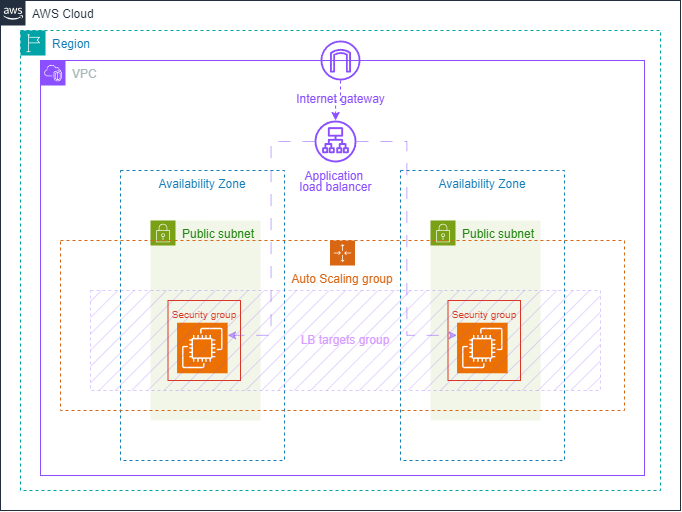

The diagram above was exported from draw.io. Its source (the exported page's mxGraphModel, read from the mxfile embedded in the PNG):
<mxGraphModel dx="1444" dy="749" grid="1" gridSize="10" guides="1" tooltips="1" connect="1" arrows="1" fold="1" page="1" pageScale="1" pageWidth="827" pageHeight="1169" math="0" shadow="0">
  <root>
    <mxCell id="0" />
    <mxCell id="1" parent="0" />
    <mxCell id="Vlu-0BPNhPaCI9VzvmUt-2" value="AWS Cloud" style="points=[[0,0],[0.25,0],[0.5,0],[0.75,0],[1,0],[1,0.25],[1,0.5],[1,0.75],[1,1],[0.75,1],[0.5,1],[0.25,1],[0,1],[0,0.75],[0,0.5],[0,0.25]];outlineConnect=0;gradientColor=none;html=1;whiteSpace=wrap;fontSize=12;fontStyle=0;container=0;pointerEvents=0;collapsible=0;recursiveResize=0;shape=mxgraph.aws4.group;grIcon=mxgraph.aws4.group_aws_cloud_alt;strokeColor=#232F3E;fillColor=none;verticalAlign=top;align=left;spacingLeft=30;fontColor=#232F3E;dashed=0;" parent="1" vertex="1">
      <mxGeometry x="90" y="180" width="680" height="510" as="geometry" />
    </mxCell>
    <mxCell id="Vlu-0BPNhPaCI9VzvmUt-3" value="Region" style="points=[[0,0],[0.25,0],[0.5,0],[0.75,0],[1,0],[1,0.25],[1,0.5],[1,0.75],[1,1],[0.75,1],[0.5,1],[0.25,1],[0,1],[0,0.75],[0,0.5],[0,0.25]];outlineConnect=0;gradientColor=none;html=1;whiteSpace=wrap;fontSize=12;fontStyle=0;container=0;pointerEvents=0;collapsible=0;recursiveResize=0;shape=mxgraph.aws4.group;grIcon=mxgraph.aws4.group_region;strokeColor=#00A4A6;fillColor=none;verticalAlign=top;align=left;spacingLeft=30;fontColor=#147EBA;dashed=1;" parent="1" vertex="1">
      <mxGeometry x="110" y="210" width="640" height="460" as="geometry" />
    </mxCell>
    <mxCell id="Vlu-0BPNhPaCI9VzvmUt-6" value="VPC" style="points=[[0,0],[0.25,0],[0.5,0],[0.75,0],[1,0],[1,0.25],[1,0.5],[1,0.75],[1,1],[0.75,1],[0.5,1],[0.25,1],[0,1],[0,0.75],[0,0.5],[0,0.25]];outlineConnect=0;gradientColor=none;html=1;whiteSpace=wrap;fontSize=12;fontStyle=0;container=0;pointerEvents=0;collapsible=0;recursiveResize=0;shape=mxgraph.aws4.group;grIcon=mxgraph.aws4.group_vpc2;strokeColor=#8C4FFF;fillColor=none;verticalAlign=top;align=left;spacingLeft=30;fontColor=#AAB7B8;dashed=0;" parent="1" vertex="1">
      <mxGeometry x="130" y="240" width="604" height="415" as="geometry" />
    </mxCell>
    <mxCell id="Vlu-0BPNhPaCI9VzvmUt-26" value="" style="group" parent="1" vertex="1" connectable="0">
      <mxGeometry x="490" y="350" width="164" height="290" as="geometry" />
    </mxCell>
    <mxCell id="Vlu-0BPNhPaCI9VzvmUt-13" value="Availability Zone" style="fillColor=none;strokeColor=#147EBA;dashed=1;verticalAlign=top;fontStyle=0;fontColor=#147EBA;whiteSpace=wrap;html=1;" parent="Vlu-0BPNhPaCI9VzvmUt-26" vertex="1">
      <mxGeometry width="164" height="290" as="geometry" />
    </mxCell>
    <mxCell id="Vlu-0BPNhPaCI9VzvmUt-14" value="Public subnet" style="points=[[0,0],[0.25,0],[0.5,0],[0.75,0],[1,0],[1,0.25],[1,0.5],[1,0.75],[1,1],[0.75,1],[0.5,1],[0.25,1],[0,1],[0,0.75],[0,0.5],[0,0.25]];outlineConnect=0;gradientColor=none;html=1;whiteSpace=wrap;fontSize=12;fontStyle=0;container=1;pointerEvents=0;collapsible=0;recursiveResize=0;shape=mxgraph.aws4.group;grIcon=mxgraph.aws4.group_security_group;grStroke=0;strokeColor=#7AA116;fillColor=#F2F6E8;verticalAlign=top;align=left;spacingLeft=30;fontColor=#248814;dashed=0;movable=1;resizable=1;rotatable=1;deletable=1;editable=1;locked=0;connectable=1;" parent="Vlu-0BPNhPaCI9VzvmUt-26" vertex="1">
      <mxGeometry x="30" y="50" width="110" height="200" as="geometry" />
    </mxCell>
    <mxCell id="sbxUgJNk5SIwt8nx7IrA-5" value="" style="group" vertex="1" connectable="0" parent="Vlu-0BPNhPaCI9VzvmUt-26">
      <mxGeometry x="47.5" y="130" width="72.5" height="80" as="geometry" />
    </mxCell>
    <mxCell id="Vlu-0BPNhPaCI9VzvmUt-15" value="&lt;font style=&quot;font-size: 10px;&quot;&gt;Security group&lt;/font&gt;" style="fillColor=none;strokeColor=#DD3522;verticalAlign=top;fontStyle=0;fontColor=#DD3522;whiteSpace=wrap;html=1;movable=1;resizable=1;rotatable=1;deletable=1;editable=1;locked=0;connectable=1;" parent="sbxUgJNk5SIwt8nx7IrA-5" vertex="1">
      <mxGeometry width="72.5" height="80" as="geometry" />
    </mxCell>
    <mxCell id="Vlu-0BPNhPaCI9VzvmUt-11" value="" style="sketch=0;points=[[0,0,0],[0.25,0,0],[0.5,0,0],[0.75,0,0],[1,0,0],[0,1,0],[0.25,1,0],[0.5,1,0],[0.75,1,0],[1,1,0],[0,0.25,0],[0,0.5,0],[0,0.75,0],[1,0.25,0],[1,0.5,0],[1,0.75,0]];outlineConnect=0;fontColor=#232F3E;fillColor=#ED7100;strokeColor=#ffffff;dashed=0;verticalLabelPosition=bottom;verticalAlign=top;align=center;html=1;fontSize=12;fontStyle=0;aspect=fixed;shape=mxgraph.aws4.resourceIcon;resIcon=mxgraph.aws4.ec2;movable=1;resizable=1;rotatable=1;deletable=1;editable=1;locked=0;connectable=1;" parent="sbxUgJNk5SIwt8nx7IrA-5" vertex="1">
      <mxGeometry x="9.06" y="22.217142857142857" width="50.56" height="50.56" as="geometry" />
    </mxCell>
    <mxCell id="Vlu-0BPNhPaCI9VzvmUt-39" value="" style="group;fillColor=none;" parent="1" vertex="1" connectable="0">
      <mxGeometry x="210" y="350" width="504" height="307.5" as="geometry" />
    </mxCell>
    <mxCell id="sbxUgJNk5SIwt8nx7IrA-9" value="" style="group" vertex="1" connectable="0" parent="Vlu-0BPNhPaCI9VzvmUt-39">
      <mxGeometry width="164" height="290" as="geometry" />
    </mxCell>
    <mxCell id="sbxUgJNk5SIwt8nx7IrA-10" value="Availability Zone" style="fillColor=none;strokeColor=#147EBA;dashed=1;verticalAlign=top;fontStyle=0;fontColor=#147EBA;whiteSpace=wrap;html=1;" vertex="1" parent="sbxUgJNk5SIwt8nx7IrA-9">
      <mxGeometry width="164" height="290" as="geometry" />
    </mxCell>
    <mxCell id="sbxUgJNk5SIwt8nx7IrA-11" value="Public subnet" style="points=[[0,0],[0.25,0],[0.5,0],[0.75,0],[1,0],[1,0.25],[1,0.5],[1,0.75],[1,1],[0.75,1],[0.5,1],[0.25,1],[0,1],[0,0.75],[0,0.5],[0,0.25]];outlineConnect=0;gradientColor=none;html=1;whiteSpace=wrap;fontSize=12;fontStyle=0;container=1;pointerEvents=0;collapsible=0;recursiveResize=0;shape=mxgraph.aws4.group;grIcon=mxgraph.aws4.group_security_group;grStroke=0;strokeColor=#7AA116;fillColor=#F2F6E8;verticalAlign=top;align=left;spacingLeft=30;fontColor=#248814;dashed=0;movable=1;resizable=1;rotatable=1;deletable=1;editable=1;locked=0;connectable=1;" vertex="1" parent="sbxUgJNk5SIwt8nx7IrA-9">
      <mxGeometry x="30" y="50" width="110" height="200" as="geometry" />
    </mxCell>
    <mxCell id="sbxUgJNk5SIwt8nx7IrA-12" value="" style="group" vertex="1" connectable="0" parent="sbxUgJNk5SIwt8nx7IrA-9">
      <mxGeometry x="47.5" y="130" width="72.5" height="80" as="geometry" />
    </mxCell>
    <mxCell id="sbxUgJNk5SIwt8nx7IrA-13" value="&lt;font style=&quot;font-size: 10px;&quot;&gt;Security group&lt;/font&gt;" style="fillColor=none;strokeColor=#DD3522;verticalAlign=top;fontStyle=0;fontColor=#DD3522;whiteSpace=wrap;html=1;movable=1;resizable=1;rotatable=1;deletable=1;editable=1;locked=0;connectable=1;" vertex="1" parent="sbxUgJNk5SIwt8nx7IrA-12">
      <mxGeometry width="72.5" height="80" as="geometry" />
    </mxCell>
    <mxCell id="sbxUgJNk5SIwt8nx7IrA-14" value="" style="sketch=0;points=[[0,0,0],[0.25,0,0],[0.5,0,0],[0.75,0,0],[1,0,0],[0,1,0],[0.25,1,0],[0.5,1,0],[0.75,1,0],[1,1,0],[0,0.25,0],[0,0.5,0],[0,0.75,0],[1,0.25,0],[1,0.5,0],[1,0.75,0]];outlineConnect=0;fontColor=#232F3E;fillColor=#ED7100;strokeColor=#ffffff;dashed=0;verticalLabelPosition=bottom;verticalAlign=top;align=center;html=1;fontSize=12;fontStyle=0;aspect=fixed;shape=mxgraph.aws4.resourceIcon;resIcon=mxgraph.aws4.ec2;movable=1;resizable=1;rotatable=1;deletable=1;editable=1;locked=0;connectable=1;" vertex="1" parent="sbxUgJNk5SIwt8nx7IrA-12">
      <mxGeometry x="9.06" y="22.217142857142857" width="50.56" height="50.56" as="geometry" />
    </mxCell>
    <mxCell id="Vlu-0BPNhPaCI9VzvmUt-33" value="Auto Scaling group" style="points=[[0,0],[0.25,0],[0.5,0],[0.75,0],[1,0],[1,0.25],[1,0.5],[1,0.75],[1,1],[0.75,1],[0.5,1],[0.25,1],[0,1],[0,0.75],[0,0.5],[0,0.25]];outlineConnect=0;gradientColor=none;html=1;whiteSpace=wrap;fontSize=12;fontStyle=0;container=1;pointerEvents=0;collapsible=0;recursiveResize=0;shape=mxgraph.aws4.groupCenter;grIcon=mxgraph.aws4.group_auto_scaling_group;grStroke=1;strokeColor=#D86613;fillColor=none;verticalAlign=top;align=center;fontColor=#D86613;dashed=1;spacingTop=25;" parent="Vlu-0BPNhPaCI9VzvmUt-39" vertex="1">
      <mxGeometry x="-60" y="70" width="564" height="170" as="geometry" />
    </mxCell>
    <mxCell id="sbxUgJNk5SIwt8nx7IrA-4" value="&lt;p style=&quot;line-height: 480%;&quot;&gt;&lt;font color=&quot;#d89eff&quot;&gt;LB targets group&lt;/font&gt;&lt;/p&gt;&lt;p&gt;&lt;/p&gt;" style="outlineConnect=0;gradientColor=none;html=1;whiteSpace=wrap;fontSize=12;fontStyle=0;strokeColor=#8C4FFF;fillColor=#8C4FFF;verticalAlign=top;align=center;fontColor=#879196;dashed=1;spacingTop=3;fillStyle=hatch;gradientDirection=north;opacity=30;" vertex="1" parent="Vlu-0BPNhPaCI9VzvmUt-39">
      <mxGeometry x="-30" y="120" width="510" height="100" as="geometry" />
    </mxCell>
    <mxCell id="sbxUgJNk5SIwt8nx7IrA-18" style="edgeStyle=orthogonalEdgeStyle;rounded=0;orthogonalLoop=1;jettySize=auto;html=1;entryX=1;entryY=0.25;entryDx=0;entryDy=0;entryPerimeter=0;dashed=1;dashPattern=12 12;strokeColor=#8C4FFF;opacity=50;" edge="1" parent="1" source="Vlu-0BPNhPaCI9VzvmUt-40" target="sbxUgJNk5SIwt8nx7IrA-14">
      <mxGeometry relative="1" as="geometry" />
    </mxCell>
    <mxCell id="Vlu-0BPNhPaCI9VzvmUt-40" value="&lt;div style=&quot;&quot;&gt;&lt;span style=&quot;color: rgb(140, 79, 255); background-color: initial;&quot;&gt;Application&amp;nbsp;&lt;/span&gt;&lt;/div&gt;&lt;div style=&quot;line-height: 70%;&quot;&gt;&lt;font color=&quot;#8c4fff&quot;&gt;load balancer&lt;/font&gt;&lt;/div&gt;" style="sketch=0;outlineConnect=0;fontColor=#232F3E;gradientColor=none;fillColor=#8C4FFF;strokeColor=none;dashed=0;verticalLabelPosition=bottom;verticalAlign=top;align=center;html=1;fontSize=12;fontStyle=0;aspect=fixed;pointerEvents=1;shape=mxgraph.aws4.application_load_balancer;" parent="1" vertex="1">
      <mxGeometry x="404" y="300" width="42" height="42" as="geometry" />
    </mxCell>
    <mxCell id="sbxUgJNk5SIwt8nx7IrA-19" style="edgeStyle=orthogonalEdgeStyle;rounded=0;orthogonalLoop=1;jettySize=auto;html=1;entryX=0;entryY=0.25;entryDx=0;entryDy=0;entryPerimeter=0;dashed=1;dashPattern=12 12;strokeColor=#8C4FFF;opacity=50;" edge="1" parent="1" source="Vlu-0BPNhPaCI9VzvmUt-40" target="Vlu-0BPNhPaCI9VzvmUt-11">
      <mxGeometry relative="1" as="geometry" />
    </mxCell>
    <mxCell id="sbxUgJNk5SIwt8nx7IrA-20" value="&lt;p style=&quot;line-height: 0%;&quot;&gt;&lt;font color=&quot;#8c4fff&quot;&gt;Internet gateway&lt;/font&gt;&lt;/p&gt;" style="outlineConnect=0;fontColor=#232F3E;gradientColor=none;fillColor=#8C4FFF;strokeColor=none;dashed=0;verticalLabelPosition=bottom;verticalAlign=top;align=center;html=1;fontSize=12;fontStyle=0;aspect=fixed;pointerEvents=1;shape=mxgraph.aws4.internet_gateway;shadow=0;" vertex="1" parent="1">
      <mxGeometry x="410" y="220" width="40" height="40" as="geometry" />
    </mxCell>
    <mxCell id="sbxUgJNk5SIwt8nx7IrA-22" value="" style="edgeStyle=orthogonalEdgeStyle;rounded=0;orthogonalLoop=1;jettySize=auto;html=1;dashed=1;strokeColor=#8C4FFF;" edge="1" parent="1" source="sbxUgJNk5SIwt8nx7IrA-20" target="Vlu-0BPNhPaCI9VzvmUt-40">
      <mxGeometry relative="1" as="geometry" />
    </mxCell>
  </root>
</mxGraphModel>